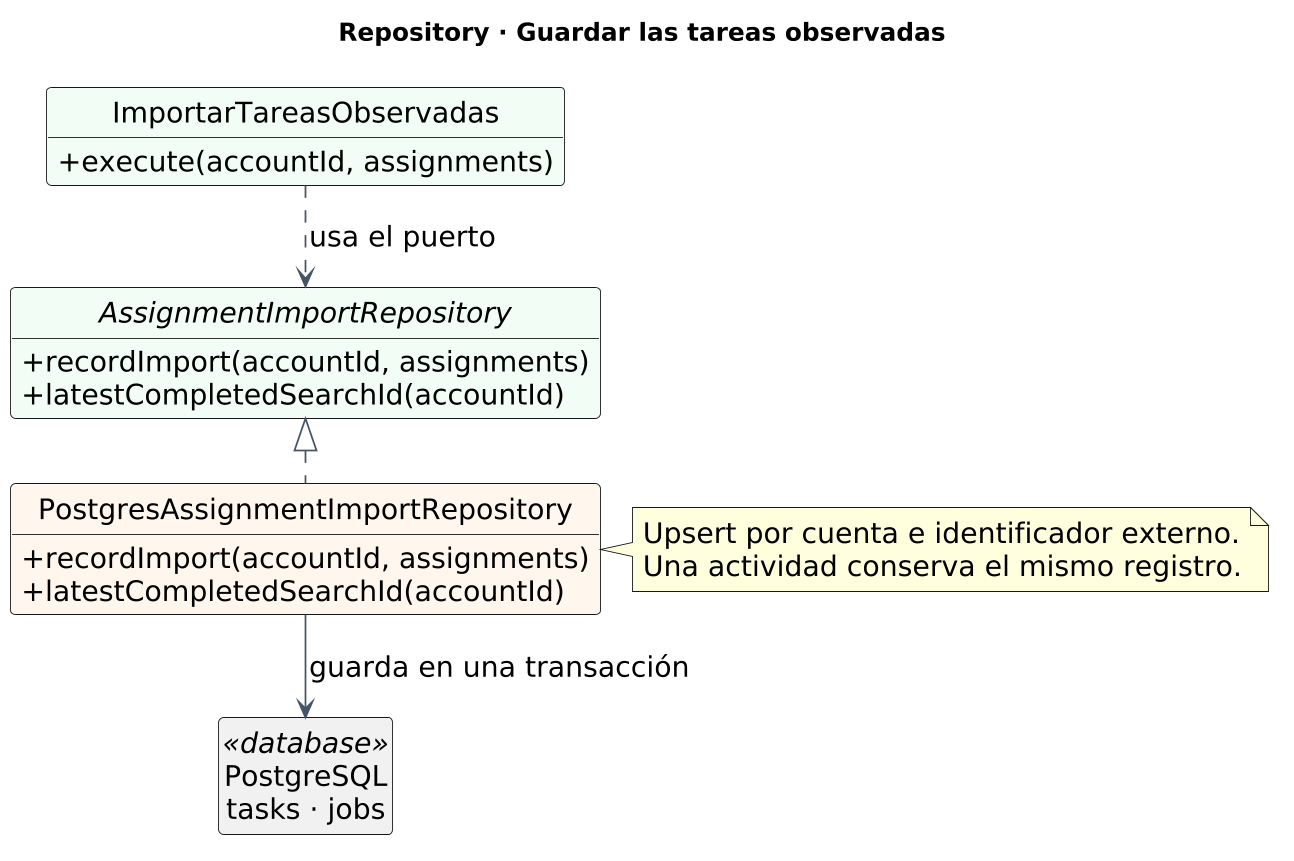

The diagram above was rendered by PlantUML. Its source (embedded in the PNG):
@startuml
!pragma layout smetana
skinparam dpi 170
skinparam defaultFontName DejaVu Sans
skinparam defaultFontSize 16
skinparam shadowing false
skinparam ArrowColor #475569
hide empty members
hide circle
skinparam classAttributeIconSize 0
title Repository · Guardar las tareas observadas

class ImportarTareasObservadas #F0FDF4 {
  +execute(accountId, assignments)
}
interface AssignmentImportRepository #F0FDF4 {
  +recordImport(accountId, assignments)
  +latestCompletedSearchId(accountId)
}
class PostgresAssignmentImportRepository #FFF7ED {
  +recordImport(accountId, assignments)
  +latestCompletedSearchId(accountId)
}
class "PostgreSQL\ntasks · jobs" as db <<database>>

ImportarTareasObservadas ..> AssignmentImportRepository : usa el puerto
AssignmentImportRepository <|.. PostgresAssignmentImportRepository
PostgresAssignmentImportRepository --> db : guarda en una transacción
note right of PostgresAssignmentImportRepository
  Upsert por cuenta e identificador externo.
  Una actividad conserva el mismo registro.
end note
@enduml